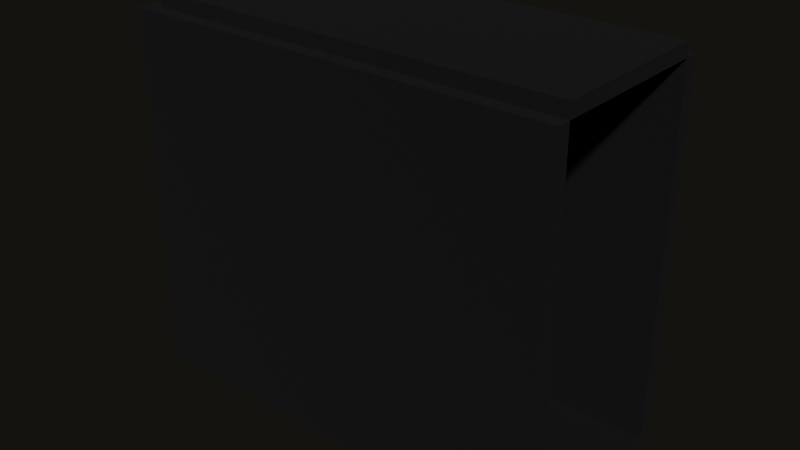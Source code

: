 # Source: ENV_BlackCorridor_v003.blend  (saved by Blender 5.1.30; exported with 4.5.12 LTS)
import bpy
from mathutils import Matrix  # noqa: F401  (used for matrix-valued properties, if any)

bpy.ops.wm.read_factory_settings(use_empty=True)
scene = bpy.context.scene
scene.name = 'Scene'

# ---- collections
col_collection = bpy.data.collections.new('Collection'); scene.collection.children.link(col_collection)

# ---- materials (node trees are filled in below, after node groups)
mat_mat_corridor_black = bpy.data.materials.new('MAT_Corridor_Black')
mat_mat_corridor_black.diffuse_color = (0.008, 0.008, 0.009, 1.0)

# ---- material node trees
mat_mat_corridor_black.use_nodes = True; mat_mat_corridor_black.node_tree.nodes.clear()
_N = mat_mat_corridor_black.node_tree.nodes; _L = mat_mat_corridor_black.node_tree.links
n0 = _N.new('ShaderNodeBsdfPrincipled'); n0.name = 'Principled BSDF'; n0.location = (-200, 100)
n0.inputs[0].default_value = (0.008, 0.008, 0.009, 1.0)
n0.inputs[2].default_value = 1.0
n1 = _N.new('ShaderNodeOutputMaterial'); n1.name = 'Material Output'; n1.location = (200, 100)
_L.new(n0.outputs[0], n1.inputs[0])
n1.is_active_output = True

# ---- world
world_world = bpy.data.worlds.new('World'); scene.world = world_world
world_world.use_nodes = True; world_world.node_tree.nodes.clear()
_N = world_world.node_tree.nodes; _L = world_world.node_tree.links
n0 = _N.new('ShaderNodeOutputWorld'); n0.name = 'World Output'; n0.location = (200, 100)
n1 = _N.new('ShaderNodeBackground'); n1.name = 'Background'; n1.location = (-200, 100)
n1.inputs[0].default_value = (0.12, 0.11, 0.085, 1.0)
n1.inputs[1].default_value = 0.15
_L.new(n1.outputs[0], n0.inputs[0])
n0.is_active_output = True
world_world.color = (0.05088, 0.05088, 0.05088)
world_world.sun_shadow_jitter_overblur = 0.0

# ---- meshes
me_cube = bpy.data.meshes.new('Cube')
me_cube.from_pydata([(-6.22, -1.15, -0.1), (-6.22, -1.15, 0.0), (-6.22, 0.05, -0.1), (-6.22, 0.05, 0.0), (-3.22, -1.15, -0.1), (-3.22, -1.15, 0.0), (-3.22, 0.05, -0.1), (-3.22, 0.05, 0.0), (-6.22, -1.15, 2.6), (-6.22, -1.15, 2.7), (-6.22, 0.05, 2.6), (-6.22, 0.05, 2.7), (-3.22, -1.15, 2.6), (-3.22, -1.15, 2.7), (-3.22, 0.05, 2.6), (-3.22, 0.05, 2.7), (-6.22, -1.25, -4.843e-08), (-6.22, -1.25, 2.6), (-6.22, -1.15, -4.843e-08), (-6.22, -1.15, 2.6), (-3.22, -1.25, -4.843e-08), (-3.22, -1.25, 2.6), (-3.22, -1.15, -4.843e-08), (-3.22, -1.15, 2.6), (-6.22, 0.05, -4.843e-08), (-6.22, 0.05, 2.6), (-6.22, 0.15, -4.843e-08), (-6.22, 0.15, 2.6), (-3.22, 0.05, -4.843e-08), (-3.22, 0.05, 2.6), (-3.22, 0.15, -4.843e-08), (-3.22, 0.15, 2.6), (-6.32, -1.25, -4.843e-08), (-6.32, -1.25, 2.6), (-6.32, 0.15, -4.843e-08), (-6.32, 0.15, 2.6), (-6.22, -1.25, -4.843e-08), (-6.22, -1.25, 2.6), (-6.22, 0.15, -4.843e-08), (-6.22, 0.15, 2.6)], [], [(0, 1, 3, 2), (2, 3, 7, 6), (6, 7, 5, 4), (4, 5, 1, 0), (2, 6, 4, 0), (7, 3, 1, 5), (8, 9, 11, 10), (10, 11, 15, 14), (14, 15, 13, 12), (12, 13, 9, 8), (10, 14, 12, 8), (15, 11, 9, 13), (16, 17, 19, 18), (18, 19, 23, 22), (22, 23, 21, 20), (20, 21, 17, 16), (18, 22, 20, 16), (23, 19, 17, 21), (24, 25, 27, 26), (26, 27, 31, 30), (30, 31, 29, 28), (28, 29, 25, 24), (26, 30, 28, 24), (31, 27, 25, 29), (32, 33, 35, 34), (34, 35, 39, 38), (38, 39, 37, 36), (36, 37, 33, 32), (34, 38, 36, 32), (39, 35, 33, 37)])
_uv = me_cube.uv_layers.new(name='UVMap')
_uv.uv.foreach_set('vector', [0.2, -0.2, 0.2, -0.15, 0.8, -0.15, 0.8, -0.2, -0.225, -0.2, -0.225, -0.15, 1.275, -0.15, 1.275, -0.2, 0.8, -0.2, 0.8, -0.15, 0.2, -0.15, 0.2, -0.2, 1.275, -0.2, 1.275, -0.15, -0.225, -0.15, -0.225, -0.2, -0.225, 0.8, 1.275, 0.8, 1.275, 0.2, -0.225, 0.2, 1.275, 0.8, -0.225, 0.8, -0.225, 0.2, 1.275, 0.2, 0.2, 1.15, 0.2, 1.2, 0.8, 1.2, 0.8, 1.15, -0.225, 1.15, -0.225, 1.2, 1.275, 1.2, 1.275, 1.15, 0.8, 1.15, 0.8, 1.2, 0.2, 1.2, 0.2, 1.15, 1.275, 1.15, 1.275, 1.2, -0.225, 1.2, -0.225, 1.15, -0.225, 0.8, 1.275, 0.8, 1.275, 0.2, -0.225, 0.2, 1.275, 0.8, -0.225, 0.8, -0.225, 0.2, 1.275, 0.2, 0.15, -0.15, 0.15, 1.15, 0.2, 1.15, 0.2, -0.15, -0.225, -0.15, -0.225, 1.15, 1.275, 1.15, 1.275, -0.15, 0.2, -0.15, 0.2, 1.15, 0.15, 1.15, 0.15, -0.15, 1.275, -0.15, 1.275, 1.15, -0.225, 1.15, -0.225, -0.15, -0.225, 0.2, 1.275, 0.2, 1.275, 0.15, -0.225, 0.15, 1.275, 0.2, -0.225, 0.2, -0.225, 0.15, 1.275, 0.15, 0.8, -0.15, 0.8, 1.15, 0.85, 1.15, 0.85, -0.15, -0.225, -0.15, -0.225, 1.15, 1.275, 1.15, 1.275, -0.15, 0.85, -0.15, 0.85, 1.15, 0.8, 1.15, 0.8, -0.15, 1.275, -0.15, 1.275, 1.15, -0.225, 1.15, -0.225, -0.15, -0.225, 0.85, 1.275, 0.85, 1.275, 0.8, -0.225, 0.8, 1.275, 0.85, -0.225, 0.85, -0.225, 0.8, 1.275, 0.8, 0.15, -0.15, 0.15, 1.15, 0.85, 1.15, 0.85, -0.15, -0.275, -0.15, -0.275, 1.15, -0.225, 1.15, -0.225, -0.15, 0.85, -0.15, 0.85, 1.15, 0.15, 1.15, 0.15, -0.15, -0.225, -0.15, -0.225, 1.15, -0.275, 1.15, -0.275, -0.15, -0.275, 0.85, -0.225, 0.85, -0.225, 0.15, -0.275, 0.15, -0.225, 0.85, -0.275, 0.85, -0.275, 0.15, -0.225, 0.15])
me_cube.materials.append(mat_mat_corridor_black)
me_cube.update()

# ---- objects
ob_env_blackcorridor = bpy.data.objects.new('ENV_BlackCorridor', None)
ob_corridor_shell = bpy.data.objects.new('Corridor_Shell', me_cube)

# ---- transforms, parenting, visibility, modifiers, constraints
ob_env_blackcorridor.location = (0.0, 0.0, 0.0)
ob_env_blackcorridor.empty_display_type = 'CUBE'
ob_env_blackcorridor.empty_display_size = 0.1
ob_corridor_shell.parent = ob_env_blackcorridor
ob_corridor_shell.location = (0.0, 0.0, 0.0)

# ---- collection membership
scene.collection.objects.link(ob_env_blackcorridor)
scene.collection.objects.link(ob_corridor_shell)

# ---- scene / render settings (as saved in the file)
scene.frame_start = 1; scene.frame_end = 250; scene.frame_set(1)
scene.render.engine = 'CYCLES'
scene.render.resolution_x = 1600
scene.render.resolution_y = 900
scene.render.film_transparent = True
scene.render.bake_bias = 0.0
scene.render.bake_samples = 0
scene.cycles.samples = 32
scene.cycles.sampling_pattern = 'TABULATED_SOBOL'
scene.cycles.max_bounces = 5
scene.eevee.use_volume_custom_range = False
scene.view_settings.exposure = -0.65
bpy.context.view_layer.update()

# ---- added for rendering (the .blend has no active camera and no usable light): camera, sun
cam_auto = bpy.data.cameras.new('AutoCamera')
cam_auto.lens = 50.0
cam_auto.sensor_width = 36.0
cam_auto.clip_end = 1000.0
ob_auto_camera = bpy.data.objects.new('AutoCamera', cam_auto)
scene.collection.objects.link(ob_auto_camera)
ob_auto_camera.location = (-0.693758, -5.44149, 4.56099)
ob_auto_camera.rotation_euler = (1.09748, -7.21219e-08, 0.694738)
scene.camera = ob_auto_camera
light_auto_sun = bpy.data.lights.new('AutoSun', 'SUN')
light_auto_sun.energy = 3.0
light_auto_sun.angle = 0.0523599
ob_auto_sun = bpy.data.objects.new('AutoSun', light_auto_sun)
scene.collection.objects.link(ob_auto_sun)
ob_auto_sun.rotation_euler = (0.872665, 0.174533, 0.523599)
bpy.context.view_layer.update()

